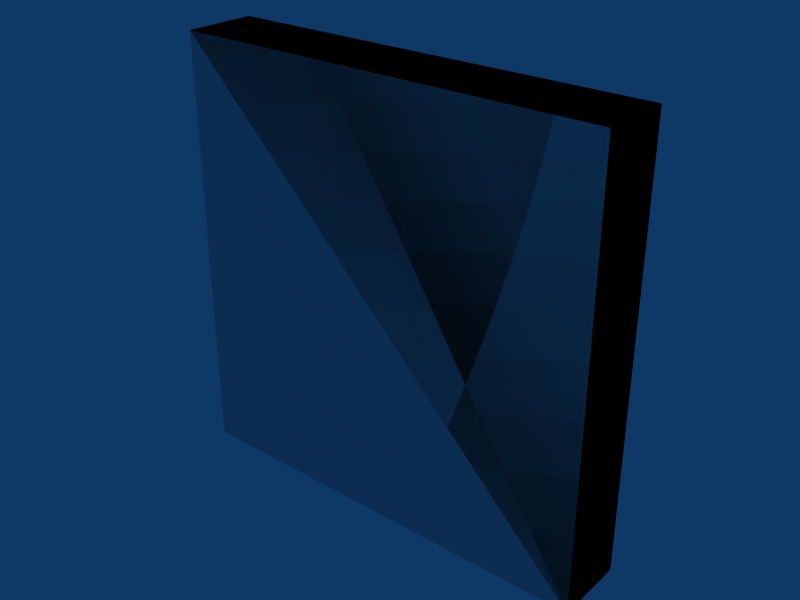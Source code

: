 # Source: box-3x05x3.blend  (saved by Blender 2.49.2; exported with 4.5.12 LTS)
import bpy
from mathutils import Matrix  # noqa: F401  (used for matrix-valued properties, if any)

bpy.ops.wm.read_factory_settings(use_empty=True)
scene = bpy.context.scene
scene.name = 'Scene'

# ---- collections
col_collection_1 = bpy.data.collections.new('Collection 1'); scene.collection.children.link(col_collection_1)

# ---- materials (node trees are filled in below, after node groups)
mat_concrete = bpy.data.materials.new('Concrete')

# ---- material node trees

# ---- world
world_world = bpy.data.worlds.new('World'); scene.world = world_world
world_world.color = (0.05656, 0.2208, 0.4)
world_world.use_sun_shadow = False
world_world.sun_shadow_jitter_overblur = 0.0
world_world.cycles.sampling_method = 'MANUAL'
world_world.cycles.sample_map_resolution = 256

# ---- meshes
me_cube_002 = bpy.data.meshes.new('Cube.002')
me_cube_002.from_pydata([(3.0, 0.5, 0.0), (3.0, 0.0, 0.0), (-2.98e-08, 4.47e-08, 0.0), (8.941e-08, 0.5, 0.0), (3.0, 0.5, 3.0), (3.0, -1.49e-07, 3.0), (-8.941e-08, 8.941e-08, 3.0), (1.49e-08, 0.5, 3.0), (1.49e-08, 0.5, 3.0), (-8.941e-08, 8.941e-08, 3.0), (3.0, -1.49e-07, 3.0), (3.0, 0.5, 3.0), (8.941e-08, 0.5, 0.0), (-2.98e-08, 4.47e-08, 0.0), (3.0, 0.0, 0.0), (3.0, 0.5, 0.0), (1.49e-08, 0.5, 3.0), (-8.941e-08, 8.941e-08, 3.0), (3.0, -1.49e-07, 3.0), (3.0, 0.5, 3.0), (8.941e-08, 0.5, 0.0), (-2.98e-08, 4.47e-08, 0.0), (3.0, 0.0, 0.0), (3.0, 0.5, 0.0)], [], [(0, 4, 5, 1), (2, 6, 7, 3), (11, 8, 9, 10), (15, 14, 13, 12), (19, 23, 20, 16), (22, 18, 17, 21)])
_uv = me_cube_002.uv_layers.new(name='UVTex')
_uv.uv.foreach_set('vector', [0.5, 0.0, 0.5, 3.0, 0.0, 3.0, 1.49e-07, 0.0, 17.5, 14.0, 17.5, 17.0, 17.0, 17.0, 17.0, 14.0, 5.0, 5.5, 2.0, 5.5, 2.0, 5.0, 5.0, 5.0, 7.0, 7.5, 7.0, 7.0, 10.0, 7.0, 10.0, 7.5, 19.0, 22.0, 19.0, 19.0, 22.0, 19.0, 22.0, 22.0, 15.0, 9.0, 15.0, 12.0, 12.0, 12.0, 12.0, 9.0])
me_cube_002.materials.append(mat_concrete)
me_cube_002.use_remesh_preserve_volume = False
me_cube_002.use_remesh_preserve_attributes = False
me_cube_002.use_mirror_vertex_groups = False
me_cube_002.update()
me_cube_001 = bpy.data.meshes.new('Cube.001')
me_cube_001.from_pydata([(3.0, 0.5, 0.0), (3.0, 0.0, 0.0), (-5.96e-08, 8.941e-08, 0.0), (1.788e-07, 0.5, 0.0), (3.0, 0.5, 3.0), (3.0, -2.98e-07, 3.0), (-1.788e-07, 1.788e-07, 3.0), (2.98e-08, 0.5, 3.0)], [], [(0, 1, 2, 3), (4, 7, 6, 5), (0, 4, 5, 1), (1, 5, 6, 2), (2, 6, 7, 3), (4, 0, 3, 7)])
me_cube_001.use_remesh_preserve_volume = False
me_cube_001.use_remesh_preserve_attributes = False
me_cube_001.use_mirror_vertex_groups = False
me_cube_001.update()

# ---- objects
ob_cube_002 = bpy.data.objects.new('Cube.002', me_cube_002)
ob_cube_001 = bpy.data.objects.new('Cube.001', me_cube_001)

# ---- transforms, parenting, visibility, modifiers, constraints
ob_cube_002.location = (0.0, 0.0, 0.0)
ob_cube_002.lock_rotations_4d = False
ob_cube_002.empty_display_type = 'ARROWS'
ob_cube_002.lineart.crease_threshold = 0.0
ob_cube_001.location = (0.0, 0.0, 0.0)
ob_cube_001.lock_rotations_4d = False
ob_cube_001.empty_display_type = 'ARROWS'
ob_cube_001.display_type = 'WIRE'
ob_cube_001.lineart.crease_threshold = 0.0

# ---- collection membership
col_collection_1.objects.link(ob_cube_002)
col_collection_1.objects.link(ob_cube_001)

# ---- scene / render settings (as saved in the file)
scene.frame_start = 1; scene.frame_end = 30; scene.frame_set(1)
scene.render.engine = 'BLENDER_EEVEE_NEXT'
scene.render.image_settings.file_format = 'JPEG'
scene.render.image_settings.color_mode = 'RGB'
scene.render.image_settings.compression = 90
scene.render.resolution_x = 800
scene.render.resolution_y = 600
scene.render.pixel_aspect_x = 100.0
scene.render.pixel_aspect_y = 100.0
scene.render.fps = 25
scene.render.dither_intensity = 0.0
scene.render.use_compositing = False
scene.render.use_sequencer = False
scene.render.bake_margin = 2
scene.render.bake_bias = 0.0
scene.render.use_stamp_time = False
scene.render.use_stamp_date = False
scene.render.use_stamp_frame = False
scene.render.use_stamp_camera = False
scene.render.use_stamp_scene = False
scene.render.use_stamp_filename = False
scene.render.use_stamp_render_time = False
scene.render.stamp_font_size = 0
scene.cycles.use_denoising = False
scene.cycles.samples = 10
scene.cycles.sampling_pattern = 'TABULATED_SOBOL'
scene.cycles.light_sampling_threshold = 0.0
scene.cycles.use_adaptive_sampling = False
scene.cycles.use_light_tree = False
scene.cycles.blur_glossy = 0.0
scene.cycles.volume_bounces = 1
scene.cycles.pixel_filter_type = 'GAUSSIAN'
scene.cycles.sample_clamp_indirect = 0.0
scene.view_settings.view_transform = 'Raw'
bpy.context.view_layer.update()

# ---- added for rendering (the .blend has no active camera): camera
cam_auto = bpy.data.cameras.new('AutoCamera')
cam_auto.lens = 50.0
cam_auto.sensor_width = 36.0
cam_auto.clip_end = 1000.0
ob_auto_camera = bpy.data.objects.new('AutoCamera', cam_auto)
scene.collection.objects.link(ob_auto_camera)
ob_auto_camera.location = (5.45256, -4.49307, 4.66205)
ob_auto_camera.rotation_euler = (1.09748, -7.21219e-08, 0.694738)
scene.camera = ob_auto_camera
bpy.context.view_layer.update()

